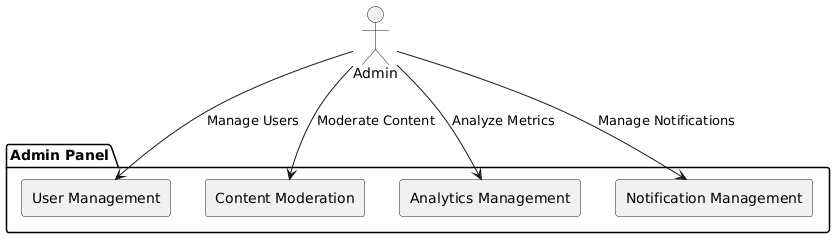

The diagram above was rendered by PlantUML. Its source (embedded in the PNG):
@startuml
' External Actor
actor "Admin" as Admin

' System Boundary: Instagram Clone Admin Panel
package "Admin Panel" {

    ' Subsystems for Admin
    rectangle "User Management" as UserManagement
    rectangle "Content Moderation" as ContentModeration
    rectangle "Analytics Management" as AnalyticsManagement
    rectangle "Notification Management" as NotificationManagement
}

' Relationships between Admin and system components
Admin --> UserManagement : Manage Users
Admin --> ContentModeration : Moderate Content
Admin --> AnalyticsManagement : Analyze Metrics
Admin --> NotificationManagement : Manage Notifications
@enduml